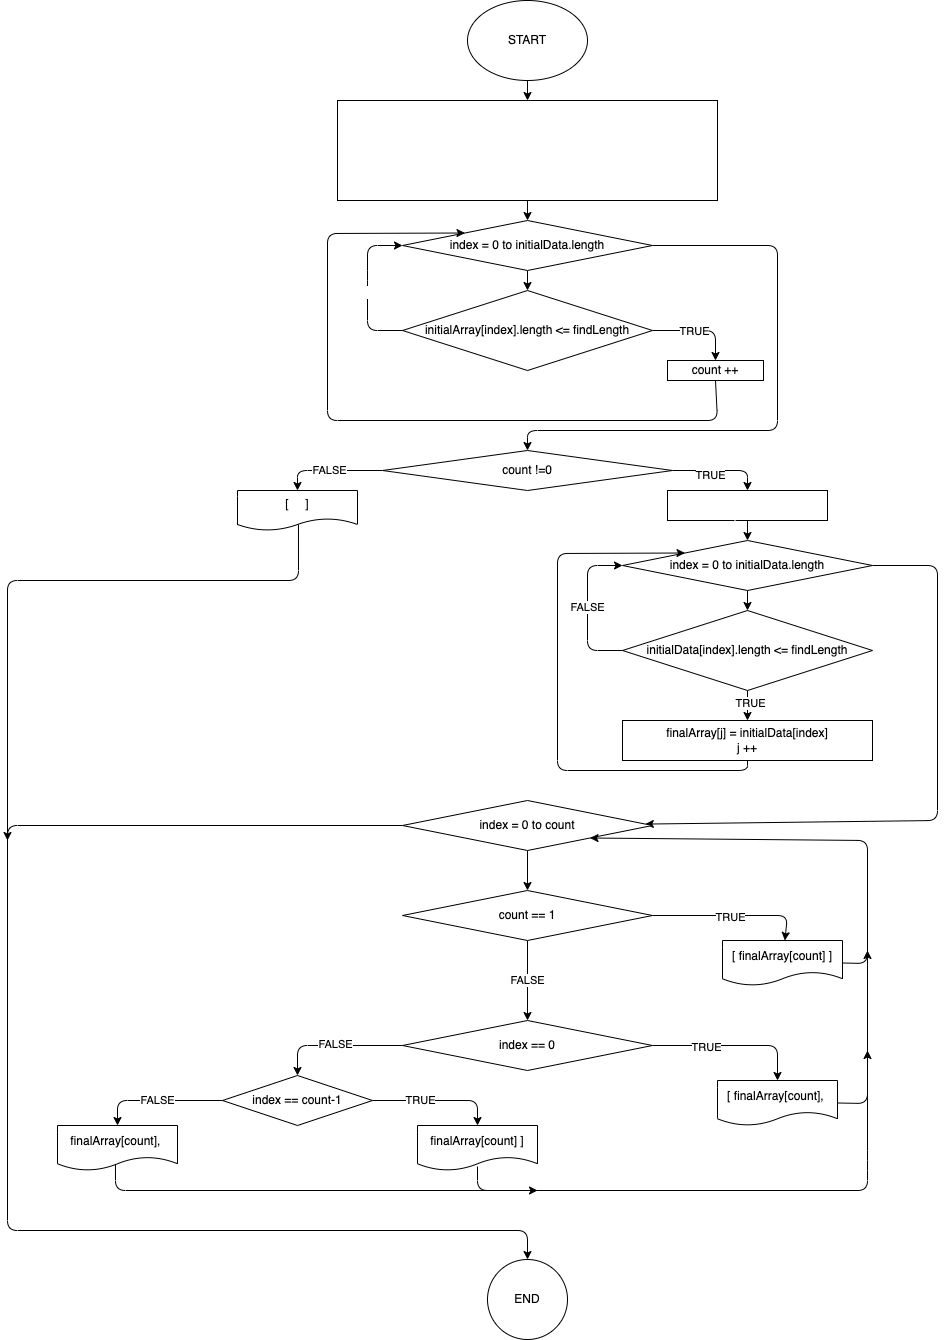

The diagram above was exported from draw.io. Its source (the exported page's mxGraphModel, read from the mxfile embedded in the PNG):
<mxGraphModel dx="1990" dy="559" grid="1" gridSize="10" guides="1" tooltips="1" connect="1" arrows="1" fold="1" page="1" pageScale="1" pageWidth="827" pageHeight="1169" math="0" shadow="0">
  <root>
    <mxCell id="0" />
    <mxCell id="1" parent="0" />
    <mxCell id="6" value="" style="edgeStyle=none;html=1;" parent="1" source="2" target="5" edge="1">
      <mxGeometry relative="1" as="geometry" />
    </mxCell>
    <mxCell id="2" value="START" style="ellipse;whiteSpace=wrap;html=1;" parent="1" vertex="1">
      <mxGeometry x="280" y="60" width="120" height="80" as="geometry" />
    </mxCell>
    <mxCell id="30" style="edgeStyle=none;html=1;exitX=0.5;exitY=1;exitDx=0;exitDy=0;entryX=0.5;entryY=0;entryDx=0;entryDy=0;" parent="1" source="5" target="12" edge="1">
      <mxGeometry relative="1" as="geometry" />
    </mxCell>
    <mxCell id="5" value="&lt;font color=&quot;#ffffff&quot;&gt;initialArrayLength = 4&lt;br&gt;initialArray [initialArrayLength] = {&amp;nbsp;&lt;span style=&quot;font-family: &amp;quot;Helvetica Neue&amp;quot;; font-size: 13px; text-align: start; background-color: initial;&quot;&gt;&quot;hello&quot;, &quot;2&quot;, &quot;world&quot;, &quot;:-)&quot; }&lt;br&gt;count = 0&lt;/span&gt;&lt;/font&gt;&lt;font color=&quot;#ffffff&quot;&gt;&lt;span style=&quot;font-family: &amp;quot;Helvetica Neue&amp;quot;; font-size: 13px; text-align: start; background-color: initial;&quot;&gt;&lt;br&gt;findLength = 3&lt;br&gt;&lt;/span&gt;&lt;/font&gt;" style="whiteSpace=wrap;html=1;" parent="1" vertex="1">
      <mxGeometry x="150" y="160" width="380" height="100" as="geometry" />
    </mxCell>
    <mxCell id="21" value="" style="edgeStyle=none;html=1;fontColor=#FFFFFF;" parent="1" source="12" target="20" edge="1">
      <mxGeometry relative="1" as="geometry" />
    </mxCell>
    <mxCell id="40" style="edgeStyle=none;html=1;exitX=1;exitY=0.5;exitDx=0;exitDy=0;entryX=0.5;entryY=0;entryDx=0;entryDy=0;" parent="1" source="12" target="38" edge="1">
      <mxGeometry relative="1" as="geometry">
        <Array as="points">
          <mxPoint x="590" y="305" />
          <mxPoint x="590" y="490" />
          <mxPoint x="340" y="490" />
        </Array>
      </mxGeometry>
    </mxCell>
    <mxCell id="12" value="index = 0 to initialData.length" style="rhombus;whiteSpace=wrap;html=1;" parent="1" vertex="1">
      <mxGeometry x="215" y="280" width="250" height="50" as="geometry" />
    </mxCell>
    <mxCell id="28" style="edgeStyle=none;html=1;exitX=0;exitY=0.5;exitDx=0;exitDy=0;entryX=0;entryY=0.5;entryDx=0;entryDy=0;fontColor=#FFFFFF;" parent="1" source="20" target="12" edge="1">
      <mxGeometry relative="1" as="geometry">
        <Array as="points">
          <mxPoint x="180" y="390" />
          <mxPoint x="180" y="340" />
          <mxPoint x="180" y="305" />
        </Array>
      </mxGeometry>
    </mxCell>
    <mxCell id="29" value="FALSE" style="edgeLabel;html=1;align=center;verticalAlign=middle;resizable=0;points=[];fontColor=#FFFFFF;" parent="28" vertex="1" connectable="0">
      <mxGeometry x="-0.0512" y="-3" relative="1" as="geometry">
        <mxPoint as="offset" />
      </mxGeometry>
    </mxCell>
    <mxCell id="32" style="edgeStyle=none;html=1;exitX=1;exitY=0.5;exitDx=0;exitDy=0;entryX=0.5;entryY=0;entryDx=0;entryDy=0;" parent="1" source="20" target="26" edge="1">
      <mxGeometry relative="1" as="geometry">
        <Array as="points">
          <mxPoint x="528" y="390" />
        </Array>
      </mxGeometry>
    </mxCell>
    <mxCell id="33" value="TRUE" style="edgeLabel;html=1;align=center;verticalAlign=middle;resizable=0;points=[];" parent="32" vertex="1" connectable="0">
      <mxGeometry x="-0.1183" relative="1" as="geometry">
        <mxPoint as="offset" />
      </mxGeometry>
    </mxCell>
    <mxCell id="20" value="initialArray[index].length &amp;lt;= findLength" style="rhombus;whiteSpace=wrap;html=1;" parent="1" vertex="1">
      <mxGeometry x="215" y="350" width="250" height="80" as="geometry" />
    </mxCell>
    <mxCell id="34" style="edgeStyle=none;html=1;exitX=0.5;exitY=1;exitDx=0;exitDy=0;entryX=0;entryY=0;entryDx=0;entryDy=0;" parent="1" source="26" target="12" edge="1">
      <mxGeometry relative="1" as="geometry">
        <Array as="points">
          <mxPoint x="530" y="480" />
          <mxPoint x="140" y="480" />
          <mxPoint x="140" y="293" />
        </Array>
      </mxGeometry>
    </mxCell>
    <mxCell id="26" value="count ++" style="whiteSpace=wrap;html=1;" parent="1" vertex="1">
      <mxGeometry x="480" y="420" width="96" height="20" as="geometry" />
    </mxCell>
    <mxCell id="48" style="edgeStyle=none;html=1;exitX=0.5;exitY=1;exitDx=0;exitDy=0;entryX=0.5;entryY=0;entryDx=0;entryDy=0;" parent="1" source="35" target="46" edge="1">
      <mxGeometry relative="1" as="geometry" />
    </mxCell>
    <mxCell id="35" value="&lt;font color=&quot;#ffffff&quot;&gt;&lt;span style=&quot;font-family: &amp;quot;Helvetica Neue&amp;quot;; font-size: 13px; text-align: start; background-color: initial;&quot;&gt;finalArray [&lt;/span&gt;&lt;/font&gt;&lt;span style=&quot;color: rgb(255, 255, 255); font-family: &amp;quot;Helvetica Neue&amp;quot;; font-size: 13px; text-align: start;&quot;&gt;count]&lt;br&gt;j = 0&lt;br&gt;&lt;/span&gt;" style="whiteSpace=wrap;html=1;" parent="1" vertex="1">
      <mxGeometry x="480" y="550" width="160" height="30" as="geometry" />
    </mxCell>
    <mxCell id="42" style="edgeStyle=none;html=1;exitX=1;exitY=0.5;exitDx=0;exitDy=0;entryX=0.5;entryY=0;entryDx=0;entryDy=0;" parent="1" source="38" target="35" edge="1">
      <mxGeometry relative="1" as="geometry">
        <Array as="points">
          <mxPoint x="560" y="530" />
        </Array>
      </mxGeometry>
    </mxCell>
    <mxCell id="43" value="TRUE" style="edgeLabel;html=1;align=center;verticalAlign=middle;resizable=0;points=[];" parent="42" vertex="1" connectable="0">
      <mxGeometry x="-0.2108" y="-4" relative="1" as="geometry">
        <mxPoint as="offset" />
      </mxGeometry>
    </mxCell>
    <mxCell id="45" value="FALSE" style="edgeStyle=none;html=1;entryX=0.5;entryY=0;entryDx=0;entryDy=0;exitX=0;exitY=0.5;exitDx=0;exitDy=0;" parent="1" source="38" target="44" edge="1">
      <mxGeometry relative="1" as="geometry">
        <Array as="points">
          <mxPoint x="110" y="530" />
        </Array>
      </mxGeometry>
    </mxCell>
    <mxCell id="38" value="count !=0" style="rhombus;whiteSpace=wrap;html=1;" parent="1" vertex="1">
      <mxGeometry x="195" y="510" width="290" height="40" as="geometry" />
    </mxCell>
    <mxCell id="86" style="edgeStyle=none;html=1;exitX=0.508;exitY=0.85;exitDx=0;exitDy=0;exitPerimeter=0;" parent="1" source="44" edge="1">
      <mxGeometry relative="1" as="geometry">
        <mxPoint x="-180" y="900" as="targetPoint" />
        <Array as="points">
          <mxPoint x="111" y="640" />
          <mxPoint x="-180" y="640" />
        </Array>
      </mxGeometry>
    </mxCell>
    <mxCell id="44" value="[&amp;nbsp; &amp;nbsp; &amp;nbsp;]" style="shape=document;whiteSpace=wrap;html=1;boundedLbl=1;" parent="1" vertex="1">
      <mxGeometry x="50" y="550" width="120" height="40" as="geometry" />
    </mxCell>
    <mxCell id="49" style="edgeStyle=none;html=1;exitX=0.5;exitY=1;exitDx=0;exitDy=0;entryX=0.5;entryY=0;entryDx=0;entryDy=0;" parent="1" source="46" target="47" edge="1">
      <mxGeometry relative="1" as="geometry" />
    </mxCell>
    <mxCell id="56" value="" style="edgeStyle=none;html=1;" parent="1" source="46" target="55" edge="1">
      <mxGeometry relative="1" as="geometry">
        <Array as="points">
          <mxPoint x="750" y="625" />
          <mxPoint x="750" y="880" />
        </Array>
      </mxGeometry>
    </mxCell>
    <mxCell id="46" value="index = 0 to initialData.length" style="rhombus;whiteSpace=wrap;html=1;" parent="1" vertex="1">
      <mxGeometry x="435" y="600" width="250" height="50" as="geometry" />
    </mxCell>
    <mxCell id="50" value="FALSE" style="edgeStyle=none;html=1;exitX=0;exitY=0.5;exitDx=0;exitDy=0;entryX=0;entryY=0.5;entryDx=0;entryDy=0;" parent="1" source="47" target="46" edge="1">
      <mxGeometry relative="1" as="geometry">
        <Array as="points">
          <mxPoint x="400" y="710" />
          <mxPoint x="400" y="625" />
        </Array>
      </mxGeometry>
    </mxCell>
    <mxCell id="52" value="" style="edgeStyle=none;html=1;" parent="1" source="47" target="51" edge="1">
      <mxGeometry relative="1" as="geometry" />
    </mxCell>
    <mxCell id="54" value="TRUE" style="edgeLabel;html=1;align=center;verticalAlign=middle;resizable=0;points=[];" parent="52" vertex="1" connectable="0">
      <mxGeometry x="-0.2" y="2" relative="1" as="geometry">
        <mxPoint as="offset" />
      </mxGeometry>
    </mxCell>
    <mxCell id="47" value="initialData[index].length &amp;lt;= findLength" style="rhombus;whiteSpace=wrap;html=1;" parent="1" vertex="1">
      <mxGeometry x="435" y="670" width="250" height="80" as="geometry" />
    </mxCell>
    <mxCell id="53" style="edgeStyle=none;html=1;exitX=0.5;exitY=1;exitDx=0;exitDy=0;entryX=0;entryY=0;entryDx=0;entryDy=0;" parent="1" source="51" target="46" edge="1">
      <mxGeometry relative="1" as="geometry">
        <Array as="points">
          <mxPoint x="560" y="830" />
          <mxPoint x="370" y="830" />
          <mxPoint x="370" y="613" />
        </Array>
      </mxGeometry>
    </mxCell>
    <mxCell id="51" value="finalArray[j] = initialData[index]&lt;br&gt;j ++" style="whiteSpace=wrap;html=1;" parent="1" vertex="1">
      <mxGeometry x="435" y="780" width="250" height="40" as="geometry" />
    </mxCell>
    <mxCell id="88" value="" style="edgeStyle=none;html=1;" edge="1" parent="1" source="55" target="87">
      <mxGeometry relative="1" as="geometry" />
    </mxCell>
    <mxCell id="95" style="edgeStyle=none;html=1;exitX=0;exitY=0.5;exitDx=0;exitDy=0;entryX=0.5;entryY=0;entryDx=0;entryDy=0;" edge="1" parent="1" source="55" target="84">
      <mxGeometry relative="1" as="geometry">
        <Array as="points">
          <mxPoint x="-180" y="885" />
          <mxPoint x="-180" y="1290" />
          <mxPoint x="340" y="1290" />
        </Array>
      </mxGeometry>
    </mxCell>
    <mxCell id="55" value="index = 0 to count" style="rhombus;whiteSpace=wrap;html=1;" parent="1" vertex="1">
      <mxGeometry x="215" y="860" width="250" height="50" as="geometry" />
    </mxCell>
    <mxCell id="62" value="" style="edgeStyle=none;html=1;" parent="1" source="57" target="61" edge="1">
      <mxGeometry relative="1" as="geometry">
        <Array as="points">
          <mxPoint x="590" y="1105" />
        </Array>
      </mxGeometry>
    </mxCell>
    <mxCell id="66" value="TRUE" style="edgeLabel;html=1;align=center;verticalAlign=middle;resizable=0;points=[];" parent="62" vertex="1" connectable="0">
      <mxGeometry x="-0.3375" y="-1" relative="1" as="geometry">
        <mxPoint as="offset" />
      </mxGeometry>
    </mxCell>
    <mxCell id="64" value="" style="edgeStyle=none;html=1;" parent="1" source="57" target="63" edge="1">
      <mxGeometry relative="1" as="geometry">
        <Array as="points">
          <mxPoint x="110" y="1105" />
        </Array>
      </mxGeometry>
    </mxCell>
    <mxCell id="67" value="FALSE" style="edgeLabel;html=1;align=center;verticalAlign=middle;resizable=0;points=[];" parent="64" vertex="1" connectable="0">
      <mxGeometry x="0.0074" y="-2" relative="1" as="geometry">
        <mxPoint as="offset" />
      </mxGeometry>
    </mxCell>
    <mxCell id="57" value="index == 0" style="rhombus;whiteSpace=wrap;html=1;" parent="1" vertex="1">
      <mxGeometry x="215" y="1080" width="250" height="50" as="geometry" />
    </mxCell>
    <mxCell id="94" style="edgeStyle=none;html=1;exitX=1;exitY=0.5;exitDx=0;exitDy=0;" edge="1" parent="1" source="61">
      <mxGeometry relative="1" as="geometry">
        <mxPoint x="680" y="1110" as="targetPoint" />
        <Array as="points">
          <mxPoint x="680" y="1163" />
        </Array>
      </mxGeometry>
    </mxCell>
    <mxCell id="61" value="[ finalArray[count],&amp;nbsp;" style="shape=document;whiteSpace=wrap;html=1;boundedLbl=1;" parent="1" vertex="1">
      <mxGeometry x="530" y="1140" width="120" height="45" as="geometry" />
    </mxCell>
    <mxCell id="72" style="edgeStyle=none;html=1;exitX=1;exitY=0.5;exitDx=0;exitDy=0;entryX=0.5;entryY=0;entryDx=0;entryDy=0;" parent="1" source="63" target="71" edge="1">
      <mxGeometry relative="1" as="geometry">
        <Array as="points">
          <mxPoint x="290" y="1160" />
        </Array>
      </mxGeometry>
    </mxCell>
    <mxCell id="80" value="TRUE" style="edgeLabel;html=1;align=center;verticalAlign=middle;resizable=0;points=[];" parent="72" vertex="1" connectable="0">
      <mxGeometry x="-0.2769" y="1" relative="1" as="geometry">
        <mxPoint as="offset" />
      </mxGeometry>
    </mxCell>
    <mxCell id="79" value="FALSE" style="edgeStyle=none;html=1;exitX=0;exitY=0.5;exitDx=0;exitDy=0;entryX=0.5;entryY=0;entryDx=0;entryDy=0;" parent="1" source="63" target="78" edge="1">
      <mxGeometry relative="1" as="geometry">
        <Array as="points">
          <mxPoint x="-70" y="1160" />
        </Array>
      </mxGeometry>
    </mxCell>
    <mxCell id="63" value="index == count-1" style="rhombus;whiteSpace=wrap;html=1;" parent="1" vertex="1">
      <mxGeometry x="35" y="1135" width="150" height="50" as="geometry" />
    </mxCell>
    <mxCell id="81" style="edgeStyle=none;html=1;exitX=0.5;exitY=0.911;exitDx=0;exitDy=0;exitPerimeter=0;" parent="1" source="71" edge="1">
      <mxGeometry relative="1" as="geometry">
        <mxPoint x="680" y="1010" as="targetPoint" />
        <Array as="points">
          <mxPoint x="290" y="1250" />
          <mxPoint x="680" y="1250" />
          <mxPoint x="680" y="1220" />
        </Array>
      </mxGeometry>
    </mxCell>
    <mxCell id="71" value="finalArray[count] ]" style="shape=document;whiteSpace=wrap;html=1;boundedLbl=1;" parent="1" vertex="1">
      <mxGeometry x="230" y="1185" width="120" height="45" as="geometry" />
    </mxCell>
    <mxCell id="82" style="edgeStyle=none;html=1;exitX=0.483;exitY=0.844;exitDx=0;exitDy=0;exitPerimeter=0;" parent="1" source="78" edge="1">
      <mxGeometry relative="1" as="geometry">
        <mxPoint x="350" y="1250" as="targetPoint" />
        <Array as="points">
          <mxPoint x="-72" y="1250" />
        </Array>
      </mxGeometry>
    </mxCell>
    <mxCell id="78" value="finalArray[count],&amp;nbsp;" style="shape=document;whiteSpace=wrap;html=1;boundedLbl=1;" parent="1" vertex="1">
      <mxGeometry x="-130" y="1185" width="120" height="45" as="geometry" />
    </mxCell>
    <mxCell id="84" value="END" style="ellipse;whiteSpace=wrap;html=1;" parent="1" vertex="1">
      <mxGeometry x="300" y="1319" width="80" height="80" as="geometry" />
    </mxCell>
    <mxCell id="90" value="" style="edgeStyle=none;html=1;" edge="1" parent="1" source="87" target="89">
      <mxGeometry relative="1" as="geometry">
        <Array as="points">
          <mxPoint x="600" y="975" />
        </Array>
      </mxGeometry>
    </mxCell>
    <mxCell id="91" value="TRUE" style="edgeLabel;html=1;align=center;verticalAlign=middle;resizable=0;points=[];" vertex="1" connectable="0" parent="90">
      <mxGeometry x="-0.0383" y="-1" relative="1" as="geometry">
        <mxPoint as="offset" />
      </mxGeometry>
    </mxCell>
    <mxCell id="92" value="FALSE" style="edgeStyle=none;html=1;exitX=0.5;exitY=1;exitDx=0;exitDy=0;entryX=0.5;entryY=0;entryDx=0;entryDy=0;" edge="1" parent="1" source="87" target="57">
      <mxGeometry relative="1" as="geometry" />
    </mxCell>
    <mxCell id="87" value="count == 1" style="rhombus;whiteSpace=wrap;html=1;" vertex="1" parent="1">
      <mxGeometry x="215" y="950" width="250" height="50" as="geometry" />
    </mxCell>
    <mxCell id="93" style="edgeStyle=none;html=1;exitX=1;exitY=0.5;exitDx=0;exitDy=0;entryX=1;entryY=1;entryDx=0;entryDy=0;" edge="1" parent="1" source="89" target="55">
      <mxGeometry relative="1" as="geometry">
        <Array as="points">
          <mxPoint x="680" y="1023" />
          <mxPoint x="680" y="900" />
        </Array>
      </mxGeometry>
    </mxCell>
    <mxCell id="89" value="[ finalArray[count] ]" style="shape=document;whiteSpace=wrap;html=1;boundedLbl=1;" vertex="1" parent="1">
      <mxGeometry x="535" y="999.9999999999999" width="120" height="45" as="geometry" />
    </mxCell>
  </root>
</mxGraphModel>